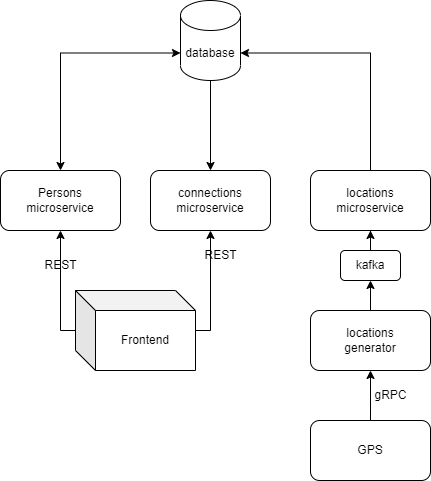

The diagram above was exported from draw.io. Its source (the exported page's mxGraphModel, read from the mxfile embedded in the PNG):
<mxGraphModel dx="1038" dy="481" grid="1" gridSize="10" guides="1" tooltips="1" connect="1" arrows="1" fold="1" page="1" pageScale="1" pageWidth="850" pageHeight="1100" math="0" shadow="0">
  <root>
    <mxCell id="0" />
    <mxCell id="1" parent="0" />
    <mxCell id="SFTN8LvlMmRpx-jr-Fr6-10" style="edgeStyle=orthogonalEdgeStyle;rounded=0;orthogonalLoop=1;jettySize=auto;html=1;entryX=0;entryY=0;entryDx=0;entryDy=52.5;entryPerimeter=0;startArrow=classic;startFill=1;" parent="1" source="SFTN8LvlMmRpx-jr-Fr6-1" target="SFTN8LvlMmRpx-jr-Fr6-6" edge="1">
      <mxGeometry relative="1" as="geometry">
        <Array as="points">
          <mxPoint x="140" y="143" />
        </Array>
      </mxGeometry>
    </mxCell>
    <mxCell id="SFTN8LvlMmRpx-jr-Fr6-1" value="Persons&lt;br&gt;microservice" style="rounded=1;whiteSpace=wrap;html=1;" parent="1" vertex="1">
      <mxGeometry x="80" y="260" width="120" height="60" as="geometry" />
    </mxCell>
    <mxCell id="SFTN8LvlMmRpx-jr-Fr6-7" value="" style="edgeStyle=orthogonalEdgeStyle;rounded=0;orthogonalLoop=1;jettySize=auto;html=1;startArrow=classic;startFill=1;endArrow=none;endFill=0;" parent="1" source="SFTN8LvlMmRpx-jr-Fr6-2" target="SFTN8LvlMmRpx-jr-Fr6-6" edge="1">
      <mxGeometry relative="1" as="geometry" />
    </mxCell>
    <mxCell id="SFTN8LvlMmRpx-jr-Fr6-2" value="connections&lt;br&gt;microservice" style="rounded=1;whiteSpace=wrap;html=1;" parent="1" vertex="1">
      <mxGeometry x="230" y="260" width="120" height="60" as="geometry" />
    </mxCell>
    <mxCell id="SFTN8LvlMmRpx-jr-Fr6-9" style="edgeStyle=orthogonalEdgeStyle;rounded=0;orthogonalLoop=1;jettySize=auto;html=1;entryX=1;entryY=0;entryDx=0;entryDy=52.5;entryPerimeter=0;" parent="1" source="SFTN8LvlMmRpx-jr-Fr6-3" target="SFTN8LvlMmRpx-jr-Fr6-6" edge="1">
      <mxGeometry relative="1" as="geometry">
        <mxPoint x="440" y="250" as="targetPoint" />
        <Array as="points">
          <mxPoint x="450" y="143" />
        </Array>
      </mxGeometry>
    </mxCell>
    <mxCell id="SFTN8LvlMmRpx-jr-Fr6-3" value="locations&lt;br&gt;microservice" style="rounded=1;whiteSpace=wrap;html=1;" parent="1" vertex="1">
      <mxGeometry x="390" y="260" width="120" height="60" as="geometry" />
    </mxCell>
    <mxCell id="SFTN8LvlMmRpx-jr-Fr6-6" value="database" style="shape=cylinder3;whiteSpace=wrap;html=1;boundedLbl=1;backgroundOutline=1;size=15;" parent="1" vertex="1">
      <mxGeometry x="260" y="90" width="60" height="80" as="geometry" />
    </mxCell>
    <mxCell id="SFTN8LvlMmRpx-jr-Fr6-13" value="" style="edgeStyle=orthogonalEdgeStyle;rounded=0;orthogonalLoop=1;jettySize=auto;html=1;" parent="1" source="SFTN8LvlMmRpx-jr-Fr6-11" target="SFTN8LvlMmRpx-jr-Fr6-2" edge="1">
      <mxGeometry relative="1" as="geometry">
        <Array as="points">
          <mxPoint x="290" y="420" />
        </Array>
      </mxGeometry>
    </mxCell>
    <mxCell id="SFTN8LvlMmRpx-jr-Fr6-14" style="edgeStyle=orthogonalEdgeStyle;rounded=0;orthogonalLoop=1;jettySize=auto;html=1;entryX=0.5;entryY=1;entryDx=0;entryDy=0;" parent="1" source="SFTN8LvlMmRpx-jr-Fr6-11" target="SFTN8LvlMmRpx-jr-Fr6-1" edge="1">
      <mxGeometry relative="1" as="geometry">
        <Array as="points">
          <mxPoint x="140" y="420" />
        </Array>
      </mxGeometry>
    </mxCell>
    <mxCell id="SFTN8LvlMmRpx-jr-Fr6-11" value="Frontend" style="shape=cube;whiteSpace=wrap;html=1;boundedLbl=1;backgroundOutline=1;darkOpacity=0.05;darkOpacity2=0.1;" parent="1" vertex="1">
      <mxGeometry x="155" y="380" width="120" height="80" as="geometry" />
    </mxCell>
    <mxCell id="SFTN8LvlMmRpx-jr-Fr6-16" value="REST" style="text;html=1;align=center;verticalAlign=middle;resizable=0;points=[];autosize=1;strokeColor=none;fillColor=none;" parent="1" vertex="1">
      <mxGeometry x="270" y="330" width="60" height="30" as="geometry" />
    </mxCell>
    <mxCell id="SFTN8LvlMmRpx-jr-Fr6-17" value="REST" style="text;html=1;align=center;verticalAlign=middle;resizable=0;points=[];autosize=1;strokeColor=none;fillColor=none;" parent="1" vertex="1">
      <mxGeometry x="110" y="340" width="60" height="30" as="geometry" />
    </mxCell>
    <mxCell id="SFTN8LvlMmRpx-jr-Fr6-23" value="" style="edgeStyle=orthogonalEdgeStyle;rounded=0;orthogonalLoop=1;jettySize=auto;html=1;" parent="1" target="SFTN8LvlMmRpx-jr-Fr6-3" edge="1">
      <mxGeometry relative="1" as="geometry">
        <mxPoint x="450" y="340" as="sourcePoint" />
      </mxGeometry>
    </mxCell>
    <mxCell id="gZz4LpaZO4_dzLeWTFw2-3" value="" style="edgeStyle=orthogonalEdgeStyle;rounded=0;orthogonalLoop=1;jettySize=auto;html=1;" edge="1" parent="1" source="SFTN8LvlMmRpx-jr-Fr6-20" target="gZz4LpaZO4_dzLeWTFw2-1">
      <mxGeometry relative="1" as="geometry" />
    </mxCell>
    <mxCell id="SFTN8LvlMmRpx-jr-Fr6-20" value="locations&lt;br&gt;generator" style="rounded=1;whiteSpace=wrap;html=1;" parent="1" vertex="1">
      <mxGeometry x="390" y="400" width="120" height="60" as="geometry" />
    </mxCell>
    <mxCell id="SFTN8LvlMmRpx-jr-Fr6-22" value="" style="edgeStyle=orthogonalEdgeStyle;rounded=0;orthogonalLoop=1;jettySize=auto;html=1;" parent="1" source="SFTN8LvlMmRpx-jr-Fr6-21" target="SFTN8LvlMmRpx-jr-Fr6-20" edge="1">
      <mxGeometry relative="1" as="geometry" />
    </mxCell>
    <mxCell id="SFTN8LvlMmRpx-jr-Fr6-21" value="GPS" style="rounded=1;whiteSpace=wrap;html=1;" parent="1" vertex="1">
      <mxGeometry x="390" y="510" width="120" height="60" as="geometry" />
    </mxCell>
    <mxCell id="SFTN8LvlMmRpx-jr-Fr6-24" value="gRPC" style="text;html=1;align=center;verticalAlign=middle;resizable=0;points=[];autosize=1;strokeColor=none;fillColor=none;" parent="1" vertex="1">
      <mxGeometry x="440" y="470" width="60" height="30" as="geometry" />
    </mxCell>
    <mxCell id="gZz4LpaZO4_dzLeWTFw2-1" value="kafka" style="rounded=1;whiteSpace=wrap;html=1;" vertex="1" parent="1">
      <mxGeometry x="420" y="340" width="60" height="30" as="geometry" />
    </mxCell>
  </root>
</mxGraphModel>